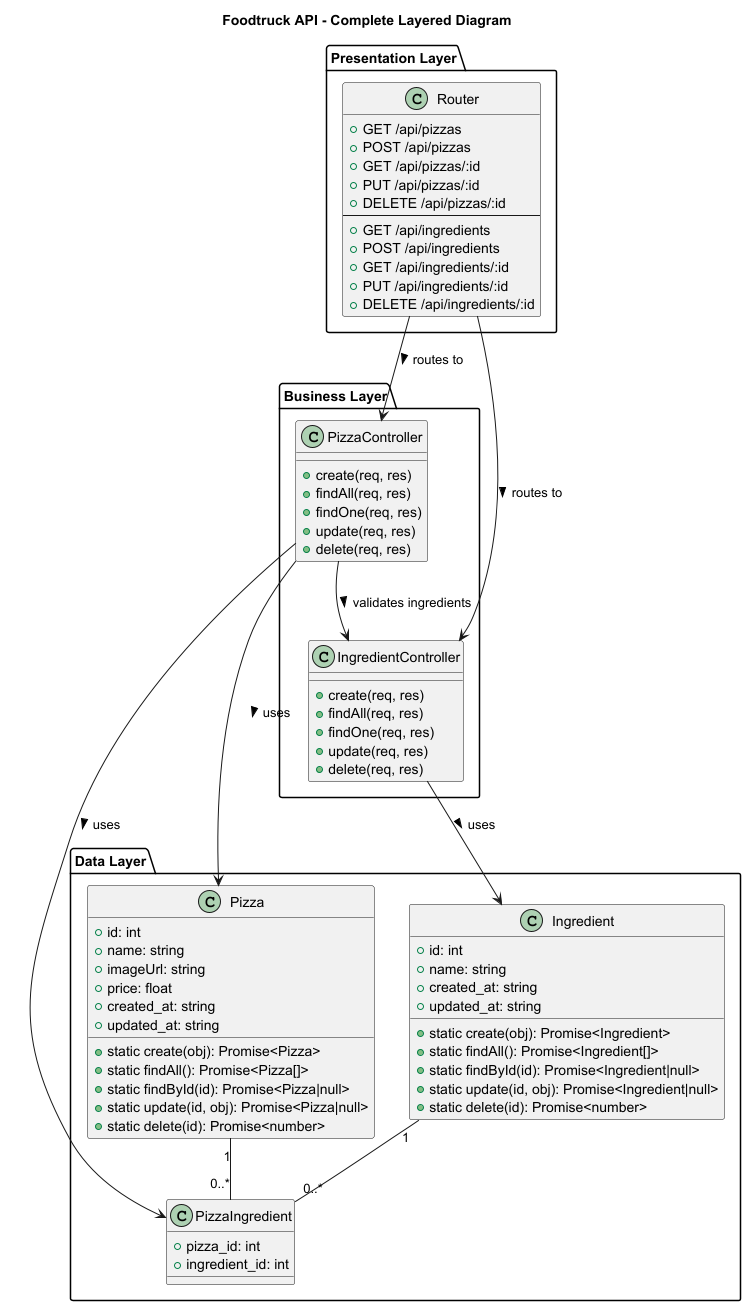

The diagram above was rendered by PlantUML. Its source (embedded in the PNG):
@startuml
title Foodtruck API - Complete Layered Diagram

package "Presentation Layer" {
    class Router {
        +GET /api/pizzas
        +POST /api/pizzas
        +GET /api/pizzas/:id
        +PUT /api/pizzas/:id
        +DELETE /api/pizzas/:id
        --
        +GET /api/ingredients
        +POST /api/ingredients
        +GET /api/ingredients/:id
        +PUT /api/ingredients/:id
        +DELETE /api/ingredients/:id
    }
}

package "Business Layer" {
    class PizzaController {
        +create(req, res)
        +findAll(req, res)
        +findOne(req, res)
        +update(req, res)
        +delete(req, res)
    }

    class IngredientController {
        +create(req, res)
        +findAll(req, res)
        +findOne(req, res)
        +update(req, res)
        +delete(req, res)
    }
}

package "Data Layer" {
    class Pizza {
        +id: int
        +name: string
        +imageUrl: string
        +price: float
        +created_at: string
        +updated_at: string
        +static create(obj): Promise<Pizza>
        +static findAll(): Promise<Pizza[]>
        +static findById(id): Promise<Pizza|null>
        +static update(id, obj): Promise<Pizza|null>
        +static delete(id): Promise<number>
    }

    class Ingredient {
        +id: int
        +name: string
        +created_at: string
        +updated_at: string
        +static create(obj): Promise<Ingredient>
        +static findAll(): Promise<Ingredient[]>
        +static findById(id): Promise<Ingredient|null>
        +static update(id, obj): Promise<Ingredient|null>
        +static delete(id): Promise<number>
    }

    class PizzaIngredient {
        +pizza_id: int
        +ingredient_id: int
    }
}

' Relationships
Router --> PizzaController : routes to >
Router --> IngredientController : routes to >

PizzaController --> Pizza : uses >
PizzaController --> PizzaIngredient : uses >
PizzaController --> IngredientController : validates ingredients >

IngredientController --> Ingredient : uses >

Pizza "1" -- "0..*" PizzaIngredient
Ingredient "1" -- "0..*" PizzaIngredient

@enduml